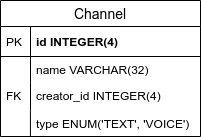

The diagram above was exported from draw.io. Its source (the exported page's mxGraphModel, read from the mxfile embedded in the PNG):
<mxGraphModel dx="730" dy="728" grid="1" gridSize="10" guides="1" tooltips="1" connect="1" arrows="1" fold="1" page="1" pageScale="1" pageWidth="850" pageHeight="1100" math="0" shadow="0">
  <root>
    <mxCell id="0" />
    <mxCell id="1" parent="0" />
    <mxCell id="WwevK-MXPo68jNHZHJFB-1" value="Channel" style="swimlane;fontStyle=0;childLayout=stackLayout;horizontal=1;startSize=26;horizontalStack=0;resizeParent=1;resizeParentMax=0;resizeLast=0;collapsible=1;marginBottom=0;align=center;fontSize=14;" vertex="1" parent="1">
      <mxGeometry x="260" y="210" width="200" height="136" as="geometry" />
    </mxCell>
    <mxCell id="WwevK-MXPo68jNHZHJFB-2" value="id INTEGER(4)" style="shape=partialRectangle;top=0;left=0;right=0;bottom=1;align=left;verticalAlign=middle;fillColor=none;spacingLeft=34;spacingRight=4;overflow=hidden;rotatable=0;points=[[0,0.5],[1,0.5]];portConstraint=eastwest;dropTarget=0;fontStyle=1;fontSize=12;" vertex="1" parent="WwevK-MXPo68jNHZHJFB-1">
      <mxGeometry y="26" width="200" height="30" as="geometry" />
    </mxCell>
    <mxCell id="WwevK-MXPo68jNHZHJFB-3" value="PK" style="shape=partialRectangle;top=0;left=0;bottom=0;fillColor=none;align=left;verticalAlign=middle;spacingLeft=4;spacingRight=4;overflow=hidden;rotatable=0;points=[];portConstraint=eastwest;part=1;fontSize=12;" vertex="1" connectable="0" parent="WwevK-MXPo68jNHZHJFB-2">
      <mxGeometry width="30" height="30" as="geometry" />
    </mxCell>
    <mxCell id="WwevK-MXPo68jNHZHJFB-4" value="name VARCHAR(32)" style="shape=partialRectangle;top=0;left=0;right=0;bottom=0;align=left;verticalAlign=top;fillColor=none;spacingLeft=34;spacingRight=4;overflow=hidden;rotatable=0;points=[[0,0.5],[1,0.5]];portConstraint=eastwest;dropTarget=0;fontSize=12;" vertex="1" parent="WwevK-MXPo68jNHZHJFB-1">
      <mxGeometry y="56" width="200" height="26" as="geometry" />
    </mxCell>
    <mxCell id="WwevK-MXPo68jNHZHJFB-5" value="" style="shape=partialRectangle;top=0;left=0;bottom=0;fillColor=none;align=left;verticalAlign=top;spacingLeft=4;spacingRight=4;overflow=hidden;rotatable=0;points=[];portConstraint=eastwest;part=1;fontSize=12;" vertex="1" connectable="0" parent="WwevK-MXPo68jNHZHJFB-4">
      <mxGeometry width="30" height="26" as="geometry" />
    </mxCell>
    <mxCell id="WwevK-MXPo68jNHZHJFB-6" value="creator_id INTEGER(4)" style="shape=partialRectangle;top=0;left=0;right=0;bottom=0;align=left;verticalAlign=top;fillColor=none;spacingLeft=34;spacingRight=4;overflow=hidden;rotatable=0;points=[[0,0.5],[1,0.5]];portConstraint=eastwest;dropTarget=0;fontSize=12;" vertex="1" parent="WwevK-MXPo68jNHZHJFB-1">
      <mxGeometry y="82" width="200" height="28" as="geometry" />
    </mxCell>
    <mxCell id="WwevK-MXPo68jNHZHJFB-7" value="FK" style="shape=partialRectangle;top=0;left=0;bottom=0;fillColor=none;align=left;verticalAlign=top;spacingLeft=4;spacingRight=4;overflow=hidden;rotatable=0;points=[];portConstraint=eastwest;part=1;fontSize=12;" vertex="1" connectable="0" parent="WwevK-MXPo68jNHZHJFB-6">
      <mxGeometry width="30" height="28" as="geometry" />
    </mxCell>
    <mxCell id="WwevK-MXPo68jNHZHJFB-8" value="type ENUM('TEXT', 'VOICE')" style="shape=partialRectangle;top=0;left=0;right=0;bottom=0;align=left;verticalAlign=top;fillColor=none;spacingLeft=34;spacingRight=4;overflow=hidden;rotatable=0;points=[[0,0.5],[1,0.5]];portConstraint=eastwest;dropTarget=0;fontSize=12;" vertex="1" parent="WwevK-MXPo68jNHZHJFB-1">
      <mxGeometry y="110" width="200" height="26" as="geometry" />
    </mxCell>
    <mxCell id="WwevK-MXPo68jNHZHJFB-9" value="" style="shape=partialRectangle;top=0;left=0;bottom=0;fillColor=none;align=left;verticalAlign=top;spacingLeft=4;spacingRight=4;overflow=hidden;rotatable=0;points=[];portConstraint=eastwest;part=1;fontSize=12;" vertex="1" connectable="0" parent="WwevK-MXPo68jNHZHJFB-8">
      <mxGeometry width="29.924999999999994" height="26" as="geometry" />
    </mxCell>
  </root>
</mxGraphModel>